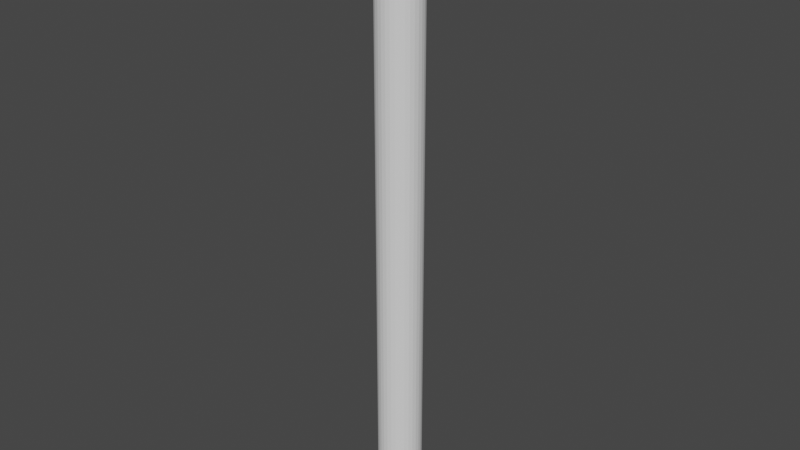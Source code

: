 # Source: tube.blend  (saved by Blender 3.6.11; exported with 4.5.12 LTS)
import bpy
from mathutils import Matrix  # noqa: F401  (used for matrix-valued properties, if any)

bpy.ops.wm.read_factory_settings(use_empty=True)
scene = bpy.context.scene
scene.name = 'Scene'

# ---- collections
col_collection = bpy.data.collections.new('Collection'); scene.collection.children.link(col_collection)

# ---- world
world_world = bpy.data.worlds.new('World'); scene.world = world_world
world_world.use_nodes = True; world_world.node_tree.nodes.clear()
_N = world_world.node_tree.nodes; _L = world_world.node_tree.links
n0 = _N.new('ShaderNodeOutputWorld'); n0.name = 'World Output'; n0.location = (300, 300)
n1 = _N.new('ShaderNodeBackground'); n1.name = 'Background'; n1.location = (10, 300)
n1.inputs[0].default_value = (0.05088, 0.05088, 0.05088, 1.0)
_L.new(n1.outputs[0], n0.inputs[0])
n0.is_active_output = True
world_world.color = (0.05088, 0.05088, 0.05088)
world_world.use_sun_shadow = False
world_world.sun_shadow_jitter_overblur = 0.0

# ---- meshes
me_cylinder = bpy.data.meshes.new('Cylinder')
me_cylinder.from_pydata([(-0.09853, 0.9951, 14.0), (0.2898, 0.9571, -14.0), (-0.4718, 0.8817, 14.0), (-0.8822, 0.4709, 14.0), (-0.634, -0.7733, 14.0), (0.9571, -0.2898, 14.0), (0.8817, 0.4718, -14.0), (0.8817, 0.4718, 14.0), (0.2898, 0.9571, 14.0), (-0.2908, 0.9568, 14.0), (-0.9571, 0.2898, 14.0), (0.9571, -0.2898, -14.0), (-0.7727, -0.6348, 14.0), (-0.4709, -0.8822, 14.0), (0.09751, 0.9952, 14.0), (-0.08516, 0.8601, 14.0), (-0.2513, 0.827, 14.0), (0.2908, -0.9568, -14.0), (-0.4078, 0.762, 14.0), (0.09853, -0.9951, -14.0), (-0.5487, 0.6678, 14.0), (-0.09751, -0.9952, -14.0), (-0.6684, 0.548, 14.0), (-0.2898, -0.9571, -14.0), (-0.7625, 0.407, 14.0), (-0.8272, 0.2505, 14.0), (-0.634, -0.7733, -14.0), (-0.8602, 0.08428, 14.0), (-0.8601, -0.08516, 14.0), (-0.8817, -0.4718, -14.0), (-0.827, -0.2513, 14.0), (-0.9568, -0.2908, -14.0), (-0.762, -0.4078, 14.0), (-0.9951, -0.09853, -14.0), (-0.6678, -0.5487, 14.0), (-0.9952, 0.09751, -14.0), (-0.548, -0.6684, 14.0), (-0.407, -0.7625, 14.0), (-0.8822, 0.4709, -14.0), (-0.2505, -0.8272, 14.0), (-0.08428, -0.8602, 14.0), (0.08516, -0.8601, 14.0), (-0.4718, 0.8817, -14.0), (0.2513, -0.827, 14.0), (0.4078, -0.762, 14.0), (-0.09853, 0.9951, -14.0), (0.5487, -0.6678, 14.0), (0.6684, -0.548, 14.0), (0.7625, -0.407, 14.0), (0.8272, -0.2505, 14.0), (0.8602, -0.08428, 14.0), (0.8601, 0.08516, 14.0), (0.827, 0.2513, 14.0), (0.762, 0.4078, 14.0), (0.6678, 0.5487, 14.0), (0.548, 0.6684, 14.0), (0.407, 0.7625, 14.0), (0.08428, 0.8602, 14.0), (0.2505, 0.8272, 14.0), (-0.7733, 0.634, 14.0), (-0.6348, 0.7727, 14.0), (0.4718, -0.8817, 14.0), (0.6348, -0.7727, 14.0), (0.8822, -0.4709, 14.0), (0.7733, -0.634, 14.0), (0.9952, -0.09751, 14.0), (0.9568, 0.2908, 14.0), (0.9951, 0.09853, 14.0), (0.7727, 0.6348, 14.0), (0.4709, 0.8822, 14.0), (0.634, 0.7733, 14.0), (-0.9952, 0.09751, 14.0), (-0.9951, -0.09853, 14.0), (-0.9568, -0.2908, 14.0), (-0.8817, -0.4718, 14.0), (-0.2898, -0.9571, 14.0), (-0.09751, -0.9952, 14.0), (0.09853, -0.9951, 14.0), (0.2908, -0.9568, 14.0), (0.08428, 0.8602, -14.0), (0.2505, 0.8272, -14.0), (0.407, 0.7625, -14.0), (0.548, 0.6684, -14.0), (0.6678, 0.5487, -14.0), (0.762, 0.4078, -14.0), (0.827, 0.2513, -14.0), (0.8601, 0.08516, -14.0), (0.8602, -0.08428, -14.0), (0.8272, -0.2505, -14.0), (0.7625, -0.407, -14.0), (0.6684, -0.548, -14.0), (0.5487, -0.6678, -14.0), (0.4078, -0.762, -14.0), (0.2513, -0.827, -14.0), (0.08516, -0.8601, -14.0), (-0.08428, -0.8602, -14.0), (-0.2505, -0.8272, -14.0), (-0.407, -0.7625, -14.0), (-0.548, -0.6684, -14.0), (-0.6678, -0.5487, -14.0), (-0.762, -0.4078, -14.0), (-0.827, -0.2513, -14.0), (-0.8601, -0.08516, -14.0), (-0.8602, 0.08428, -14.0), (-0.8272, 0.2505, -14.0), (-0.7625, 0.407, -14.0), (-0.6684, 0.548, -14.0), (-0.5487, 0.6678, -14.0), (-0.4078, 0.762, -14.0), (-0.2513, 0.827, -14.0), (-0.08516, 0.8601, -14.0), (0.09751, 0.9952, -14.0), (0.4709, 0.8822, -14.0), (0.634, 0.7733, -14.0), (0.7727, 0.6348, -14.0), (0.9568, 0.2908, -14.0), (0.9951, 0.09853, -14.0), (0.9952, -0.09751, -14.0), (0.8822, -0.4709, -14.0), (0.7733, -0.634, -14.0), (0.6348, -0.7727, -14.0), (0.4718, -0.8817, -14.0), (-0.4709, -0.8822, -14.0), (-0.7727, -0.6348, -14.0), (-0.9571, 0.2898, -14.0), (-0.7733, 0.634, -14.0), (-0.6348, 0.7727, -14.0), (-0.2908, 0.9568, -14.0)], [], [(118, 11, 5, 63), (87, 88, 49, 50), (11, 117, 65, 5), (86, 87, 50, 51), (85, 86, 51, 52), (84, 85, 52, 53), (110, 79, 57, 15), (111, 45, 0, 14), (83, 84, 53, 54), (23, 21, 76, 75), (109, 110, 15, 16), (115, 6, 7, 66), (45, 127, 9, 0), (82, 83, 54, 55), (108, 109, 16, 18), (6, 114, 68, 7), (81, 82, 55, 56), (107, 108, 18, 20), (127, 42, 2, 9), (80, 81, 56, 58), (106, 107, 20, 22), (21, 19, 77, 76), (42, 126, 60, 2), (79, 80, 58, 57), (105, 106, 22, 24), (126, 125, 59, 60), (104, 105, 24, 25), (112, 1, 8, 69), (121, 120, 62, 61), (103, 104, 25, 27), (79, 111, 1, 80), (19, 17, 78, 77), (125, 38, 3, 59), (80, 1, 112, 81), (15, 57, 14, 0), (16, 15, 0, 9), (18, 16, 9, 2), (20, 18, 2, 60), (22, 20, 60, 59), (24, 22, 59, 3), (25, 24, 3, 10), (27, 25, 10, 71), (28, 27, 71, 72), (30, 28, 72, 73), (32, 30, 73, 74), (34, 32, 74, 12), (36, 34, 12, 4), (37, 36, 4, 13), (39, 37, 13, 75), (40, 39, 75, 76), (41, 40, 76, 77), (43, 41, 77, 78), (44, 43, 78, 61), (46, 44, 61, 62), (47, 46, 62, 64), (48, 47, 64, 63), (49, 48, 63, 5), (50, 49, 5, 65), (51, 50, 65, 67), (52, 51, 67, 66), (53, 52, 66, 7), (54, 53, 7, 68), (55, 54, 68, 70), (56, 55, 70, 69), (58, 56, 69, 8), (57, 58, 8, 14), (81, 112, 113, 82), (82, 113, 114, 83), (83, 114, 6, 84), (84, 6, 115, 85), (85, 115, 116, 86), (86, 116, 117, 87), (87, 117, 11, 88), (88, 11, 118, 89), (89, 118, 119, 90), (90, 119, 120, 91), (91, 120, 121, 92), (92, 121, 17, 93), (93, 17, 19, 94), (94, 19, 21, 95), (95, 21, 23, 96), (96, 23, 122, 97), (97, 122, 26, 98), (98, 26, 123, 99), (99, 123, 29, 100), (100, 29, 31, 101), (101, 31, 33, 102), (102, 33, 35, 103), (103, 35, 124, 104), (104, 124, 38, 105), (105, 38, 125, 106), (106, 125, 126, 107), (107, 126, 42, 108), (108, 42, 127, 109), (109, 127, 45, 110), (110, 45, 111, 79), (88, 89, 48, 49), (89, 90, 47, 48), (90, 91, 46, 47), (91, 92, 44, 46), (31, 29, 74, 73), (92, 93, 43, 44), (17, 121, 61, 78), (93, 94, 41, 43), (122, 23, 75, 13), (94, 95, 40, 41), (33, 31, 73, 72), (95, 96, 39, 40), (26, 122, 13, 4), (96, 97, 37, 39), (123, 26, 4, 12), (97, 98, 36, 37), (113, 112, 69, 70), (35, 33, 72, 71), (98, 99, 34, 36), (114, 113, 70, 68), (29, 123, 12, 74), (99, 100, 32, 34), (116, 115, 66, 67), (124, 35, 71, 10), (100, 101, 30, 32), (117, 116, 67, 65), (101, 102, 28, 30), (119, 118, 63, 64), (38, 124, 10, 3), (1, 111, 14, 8), (102, 103, 27, 28), (120, 119, 64, 62)])
_uv = me_cylinder.uv_layers.new(name='UVMap')
_uv.uv.foreach_set('vector', [0.4717, 0.1582, 0.4854, 0.2032, 0.4854, 0.2032, 0.4717, 0.1582, 0.4574, 0.25, 0.4534, 0.2095, 0.4534, 0.2095, 0.4574, 0.25, 0.4854, 0.2032, 0.49, 0.25, 0.49, 0.25, 0.4854, 0.2032, 0.4534, 0.2905, 0.4574, 0.25, 0.4574, 0.25, 0.4534, 0.2905, 0.4416, 0.3294, 0.4534, 0.2905, 0.4534, 0.2905, 0.4416, 0.3294, 0.4225, 0.3652, 0.4416, 0.3294, 0.4416, 0.3294, 0.4225, 0.3652, 0.2095, 0.4534, 0.25, 0.4574, 0.25, 0.4574, 0.2095, 0.4534, 0.25, 0.49, 0.2032, 0.4854, 0.2032, 0.4854, 0.25, 0.49, 0.3967, 0.3967, 0.4225, 0.3652, 0.4225, 0.3652, 0.3967, 0.3967, 0.2032, 0.01461, 0.25, 0.01, 0.25, 0.01, 0.2032, 0.01461, 0.1706, 0.4416, 0.2095, 0.4534, 0.2095, 0.4534, 0.1706, 0.4416, 0.4717, 0.3418, 0.4496, 0.3833, 0.4496, 0.3833, 0.4717, 0.3418, 0.2032, 0.4854, 0.1582, 0.4717, 0.1582, 0.4717, 0.2032, 0.4854, 0.3652, 0.4225, 0.3967, 0.3967, 0.3967, 0.3967, 0.3652, 0.4225, 0.1348, 0.4225, 0.1706, 0.4416, 0.1706, 0.4416, 0.1348, 0.4225, 0.4496, 0.3833, 0.4197, 0.4197, 0.4197, 0.4197, 0.4496, 0.3833, 0.3294, 0.4416, 0.3652, 0.4225, 0.3652, 0.4225, 0.3294, 0.4416, 0.1033, 0.3967, 0.1348, 0.4225, 0.1348, 0.4225, 0.1033, 0.3967, 0.1582, 0.4717, 0.1167, 0.4496, 0.1167, 0.4496, 0.1582, 0.4717, 0.2905, 0.4534, 0.3294, 0.4416, 0.3294, 0.4416, 0.2905, 0.4534, 0.07752, 0.3652, 0.1033, 0.3967, 0.1033, 0.3967, 0.07752, 0.3652, 0.25, 0.01, 0.2968, 0.01461, 0.2968, 0.01461, 0.25, 0.01, 0.1167, 0.4496, 0.08029, 0.4197, 0.08029, 0.4197, 0.1167, 0.4496, 0.25, 0.4574, 0.2905, 0.4534, 0.2905, 0.4534, 0.25, 0.4574, 0.05836, 0.3294, 0.07752, 0.3652, 0.07752, 0.3652, 0.05836, 0.3294, 0.08029, 0.4197, 0.05045, 0.3833, 0.05045, 0.3833, 0.08029, 0.4197, 0.04655, 0.2905, 0.05836, 0.3294, 0.05836, 0.3294, 0.04655, 0.2905, 0.3418, 0.4717, 0.2968, 0.4854, 0.2968, 0.4854, 0.3418, 0.4717, 0.3833, 0.05045, 0.4197, 0.08029, 0.4197, 0.08029, 0.3833, 0.05045, 0.04257, 0.25, 0.04655, 0.2905, 0.04655, 0.2905, 0.04257, 0.25, 0.25, 0.4574, 0.25, 0.49, 0.2968, 0.4854, 0.2905, 0.4534, 0.2968, 0.01461, 0.3418, 0.02827, 0.3418, 0.02827, 0.2968, 0.01461, 0.05045, 0.3833, 0.02827, 0.3418, 0.02827, 0.3418, 0.05045, 0.3833, 0.2905, 0.4534, 0.2968, 0.4854, 0.3418, 0.4717, 0.3294, 0.4416, 0.2095, 0.4534, 0.25, 0.4574, 0.25, 0.49, 0.2032, 0.4854, 0.1706, 0.4416, 0.2095, 0.4534, 0.2032, 0.4854, 0.1582, 0.4717, 0.1348, 0.4225, 0.1706, 0.4416, 0.1582, 0.4717, 0.1167, 0.4496, 0.1033, 0.3967, 0.1348, 0.4225, 0.1167, 0.4496, 0.08029, 0.4197, 0.07752, 0.3652, 0.1033, 0.3967, 0.08029, 0.4197, 0.05045, 0.3833, 0.05836, 0.3294, 0.07752, 0.3652, 0.05045, 0.3833, 0.02827, 0.3418, 0.04655, 0.2905, 0.05836, 0.3294, 0.02827, 0.3418, 0.01461, 0.2968, 0.04257, 0.25, 0.04655, 0.2905, 0.01461, 0.2968, 0.01, 0.25, 0.04655, 0.2095, 0.04257, 0.25, 0.01, 0.25, 0.01461, 0.2032, 0.05836, 0.1706, 0.04655, 0.2095, 0.01461, 0.2032, 0.02827, 0.1582, 0.07752, 0.1348, 0.05836, 0.1706, 0.02827, 0.1582, 0.05045, 0.1167, 0.1033, 0.1033, 0.07752, 0.1348, 0.05045, 0.1167, 0.08029, 0.08029, 0.1348, 0.07752, 0.1033, 0.1033, 0.08029, 0.08029, 0.1167, 0.05045, 0.1706, 0.05836, 0.1348, 0.07752, 0.1167, 0.05045, 0.1582, 0.02827, 0.2095, 0.04655, 0.1706, 0.05836, 0.1582, 0.02827, 0.2032, 0.01461, 0.25, 0.04257, 0.2095, 0.04655, 0.2032, 0.01461, 0.25, 0.01, 0.2905, 0.04655, 0.25, 0.04257, 0.25, 0.01, 0.2968, 0.01461, 0.3294, 0.05836, 0.2905, 0.04655, 0.2968, 0.01461, 0.3418, 0.02827, 0.3652, 0.07752, 0.3294, 0.05836, 0.3418, 0.02827, 0.3833, 0.05045, 0.3967, 0.1033, 0.3652, 0.07752, 0.3833, 0.05045, 0.4197, 0.08029, 0.4225, 0.1348, 0.3967, 0.1033, 0.4197, 0.08029, 0.4496, 0.1167, 0.4416, 0.1706, 0.4225, 0.1348, 0.4496, 0.1167, 0.4717, 0.1582, 0.4534, 0.2095, 0.4416, 0.1706, 0.4717, 0.1582, 0.4854, 0.2032, 0.4574, 0.25, 0.4534, 0.2095, 0.4854, 0.2032, 0.49, 0.25, 0.4534, 0.2905, 0.4574, 0.25, 0.49, 0.25, 0.4854, 0.2968, 0.4416, 0.3294, 0.4534, 0.2905, 0.4854, 0.2968, 0.4717, 0.3418, 0.4225, 0.3652, 0.4416, 0.3294, 0.4717, 0.3418, 0.4496, 0.3833, 0.3967, 0.3967, 0.4225, 0.3652, 0.4496, 0.3833, 0.4197, 0.4197, 0.3652, 0.4225, 0.3967, 0.3967, 0.4197, 0.4197, 0.3833, 0.4496, 0.3294, 0.4416, 0.3652, 0.4225, 0.3833, 0.4496, 0.3418, 0.4717, 0.2905, 0.4534, 0.3294, 0.4416, 0.3418, 0.4717, 0.2968, 0.4854, 0.25, 0.4574, 0.2905, 0.4534, 0.2968, 0.4854, 0.25, 0.49, 0.3294, 0.4416, 0.3418, 0.4717, 0.3833, 0.4496, 0.3652, 0.4225, 0.3652, 0.4225, 0.3833, 0.4496, 0.4197, 0.4197, 0.3967, 0.3967, 0.3967, 0.3967, 0.4197, 0.4197, 0.4496, 0.3833, 0.4225, 0.3652, 0.4225, 0.3652, 0.4496, 0.3833, 0.4717, 0.3418, 0.4416, 0.3294, 0.4416, 0.3294, 0.4717, 0.3418, 0.4854, 0.2968, 0.4534, 0.2905, 0.4534, 0.2905, 0.4854, 0.2968, 0.49, 0.25, 0.4574, 0.25, 0.4574, 0.25, 0.49, 0.25, 0.4854, 0.2032, 0.4534, 0.2095, 0.4534, 0.2095, 0.4854, 0.2032, 0.4717, 0.1582, 0.4416, 0.1706, 0.4416, 0.1706, 0.4717, 0.1582, 0.4496, 0.1167, 0.4225, 0.1348, 0.4225, 0.1348, 0.4496, 0.1167, 0.4197, 0.08029, 0.3967, 0.1033, 0.3967, 0.1033, 0.4197, 0.08029, 0.3833, 0.05045, 0.3652, 0.07752, 0.3652, 0.07752, 0.3833, 0.05045, 0.3418, 0.02827, 0.3294, 0.05836, 0.3294, 0.05836, 0.3418, 0.02827, 0.2968, 0.01461, 0.2905, 0.04655, 0.2905, 0.04655, 0.2968, 0.01461, 0.25, 0.01, 0.25, 0.04257, 0.25, 0.04257, 0.25, 0.01, 0.2032, 0.01461, 0.2095, 0.04655, 0.2095, 0.04655, 0.2032, 0.01461, 0.1582, 0.02827, 0.1706, 0.05836, 0.1706, 0.05836, 0.1582, 0.02827, 0.1167, 0.05045, 0.1348, 0.07752, 0.1348, 0.07752, 0.1167, 0.05045, 0.08029, 0.08029, 0.1033, 0.1033, 0.1033, 0.1033, 0.08029, 0.08029, 0.05045, 0.1167, 0.07752, 0.1348, 0.07752, 0.1348, 0.05045, 0.1167, 0.02827, 0.1582, 0.05836, 0.1706, 0.05836, 0.1706, 0.02827, 0.1582, 0.01461, 0.2032, 0.04655, 0.2095, 0.04655, 0.2095, 0.01461, 0.2032, 0.01, 0.25, 0.04257, 0.25, 0.04257, 0.25, 0.01, 0.25, 0.01461, 0.2968, 0.04655, 0.2905, 0.04655, 0.2905, 0.01461, 0.2968, 0.02827, 0.3418, 0.05836, 0.3294, 0.05836, 0.3294, 0.02827, 0.3418, 0.05045, 0.3833, 0.07752, 0.3652, 0.07752, 0.3652, 0.05045, 0.3833, 0.08029, 0.4197, 0.1033, 0.3967, 0.1033, 0.3967, 0.08029, 0.4197, 0.1167, 0.4496, 0.1348, 0.4225, 0.1348, 0.4225, 0.1167, 0.4496, 0.1582, 0.4717, 0.1706, 0.4416, 0.1706, 0.4416, 0.1582, 0.4717, 0.2032, 0.4854, 0.2095, 0.4534, 0.2095, 0.4534, 0.2032, 0.4854, 0.25, 0.49, 0.25, 0.4574, 0.4534, 0.2095, 0.4416, 0.1706, 0.4416, 0.1706, 0.4534, 0.2095, 0.4416, 0.1706, 0.4225, 0.1348, 0.4225, 0.1348, 0.4416, 0.1706, 0.4225, 0.1348, 0.3967, 0.1033, 0.3967, 0.1033, 0.4225, 0.1348, 0.3967, 0.1033, 0.3652, 0.07752, 0.3652, 0.07752, 0.3967, 0.1033, 0.02827, 0.1582, 0.05045, 0.1167, 0.05045, 0.1167, 0.02827, 0.1582, 0.3652, 0.07752, 0.3294, 0.05836, 0.3294, 0.05836, 0.3652, 0.07752, 0.3418, 0.02827, 0.3833, 0.05045, 0.3833, 0.05045, 0.3418, 0.02827, 0.3294, 0.05836, 0.2905, 0.04655, 0.2905, 0.04655, 0.3294, 0.05836, 0.1582, 0.02827, 0.2032, 0.01461, 0.2032, 0.01461, 0.1582, 0.02827, 0.2905, 0.04655, 0.25, 0.04257, 0.25, 0.04257, 0.2905, 0.04655, 0.01461, 0.2032, 0.02827, 0.1582, 0.02827, 0.1582, 0.01461, 0.2032, 0.25, 0.04257, 0.2095, 0.04655, 0.2095, 0.04655, 0.25, 0.04257, 0.1167, 0.05045, 0.1582, 0.02827, 0.1582, 0.02827, 0.1167, 0.05045, 0.2095, 0.04655, 0.1706, 0.05836, 0.1706, 0.05836, 0.2095, 0.04655, 0.08029, 0.08029, 0.1167, 0.05045, 0.1167, 0.05045, 0.08029, 0.08029, 0.1706, 0.05836, 0.1348, 0.07752, 0.1348, 0.07752, 0.1706, 0.05836, 0.3833, 0.4496, 0.3418, 0.4717, 0.3418, 0.4717, 0.3833, 0.4496, 0.01, 0.25, 0.01461, 0.2032, 0.01461, 0.2032, 0.01, 0.25, 0.1348, 0.07752, 0.1033, 0.1033, 0.1033, 0.1033, 0.1348, 0.07752, 0.4197, 0.4197, 0.3833, 0.4496, 0.3833, 0.4496, 0.4197, 0.4197, 0.05045, 0.1167, 0.08029, 0.08029, 0.08029, 0.08029, 0.05045, 0.1167, 0.1033, 0.1033, 0.07752, 0.1348, 0.07752, 0.1348, 0.1033, 0.1033, 0.4854, 0.2968, 0.4717, 0.3418, 0.4717, 0.3418, 0.4854, 0.2968, 0.01461, 0.2968, 0.01, 0.25, 0.01, 0.25, 0.01461, 0.2968, 0.07752, 0.1348, 0.05836, 0.1706, 0.05836, 0.1706, 0.07752, 0.1348, 0.49, 0.25, 0.4854, 0.2968, 0.4854, 0.2968, 0.49, 0.25, 0.05836, 0.1706, 0.04655, 0.2095, 0.04655, 0.2095, 0.05836, 0.1706, 0.4496, 0.1167, 0.4717, 0.1582, 0.4717, 0.1582, 0.4496, 0.1167, 0.02827, 0.3418, 0.01461, 0.2968, 0.01461, 0.2968, 0.02827, 0.3418, 0.2968, 0.4854, 0.25, 0.49, 0.25, 0.49, 0.2968, 0.4854, 0.04655, 0.2095, 0.04257, 0.25, 0.04257, 0.25, 0.04655, 0.2095, 0.4197, 0.08029, 0.4496, 0.1167, 0.4496, 0.1167, 0.4197, 0.08029])
me_cylinder.update()

# ---- objects
ob_cylinder_col = bpy.data.objects.new('Cylinder-col', me_cylinder)

# ---- transforms, parenting, visibility, modifiers, constraints
ob_cylinder_col.location = (0.0, 0.0, 0.0)

# ---- collection membership
col_collection.objects.link(ob_cylinder_col)

# ---- scene / render settings (as saved in the file)
scene.frame_start = 1; scene.frame_end = 250; scene.frame_set(1)
scene.render.engine = 'BLENDER_EEVEE_NEXT'
scene.cycles.sampling_pattern = 'TABULATED_SOBOL'
scene.view_settings.view_transform = 'Filmic'
bpy.context.view_layer.update()

# ---- added for rendering (the .blend has no active camera and no usable light): camera, sun
cam_auto = bpy.data.cameras.new('AutoCamera')
cam_auto.lens = 50.0
cam_auto.sensor_width = 36.0
cam_auto.clip_end = 1000.0
ob_auto_camera = bpy.data.objects.new('AutoCamera', cam_auto)
scene.collection.objects.link(ob_auto_camera)
ob_auto_camera.location = (26.0369, -31.2443, 20.8295)
ob_auto_camera.rotation_euler = (1.09748, -7.21219e-08, 0.694738)
scene.camera = ob_auto_camera
light_auto_sun = bpy.data.lights.new('AutoSun', 'SUN')
light_auto_sun.energy = 3.0
light_auto_sun.angle = 0.0523599
ob_auto_sun = bpy.data.objects.new('AutoSun', light_auto_sun)
scene.collection.objects.link(ob_auto_sun)
ob_auto_sun.rotation_euler = (0.872665, 0.174533, 0.523599)
bpy.context.view_layer.update()
